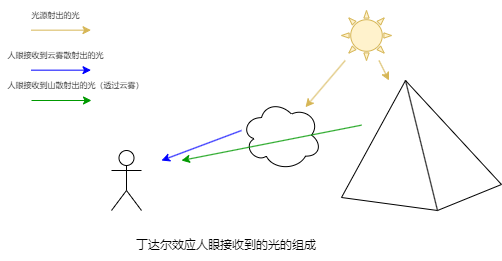

The diagram above was exported from draw.io. Its source (the exported page's mxGraphModel, read from the mxfile embedded in the PNG):
<mxGraphModel dx="915" dy="690" grid="1" gridSize="10" guides="1" tooltips="1" connect="1" arrows="1" fold="1" page="1" pageScale="1" pageWidth="827" pageHeight="1169" math="0" shadow="0">
  <root>
    <mxCell id="0" />
    <mxCell id="1" parent="0" />
    <mxCell id="QjmTDOGTk8aK5nKYVLjo-1" value="" style="shape=umlActor;verticalLabelPosition=bottom;verticalAlign=top;html=1;outlineConnect=0;" vertex="1" parent="1">
      <mxGeometry x="390" y="360" width="30" height="60" as="geometry" />
    </mxCell>
    <mxCell id="QjmTDOGTk8aK5nKYVLjo-2" value="丁达尔效应人眼接收到的光的组成" style="text;html=1;strokeColor=none;fillColor=none;align=center;verticalAlign=middle;whiteSpace=wrap;rounded=0;" vertex="1" parent="1">
      <mxGeometry x="410" y="440" width="190" height="30" as="geometry" />
    </mxCell>
    <mxCell id="QjmTDOGTk8aK5nKYVLjo-3" value="" style="verticalLabelPosition=bottom;verticalAlign=top;html=1;shape=mxgraph.basic.sun;fillColor=#fff2cc;strokeColor=#d6b656;" vertex="1" parent="1">
      <mxGeometry x="620" y="220" width="50" height="50" as="geometry" />
    </mxCell>
    <mxCell id="QjmTDOGTk8aK5nKYVLjo-4" value="" style="endArrow=classic;html=1;rounded=0;fillColor=#fff2cc;strokeColor=#d6b656;" edge="1" parent="1" source="QjmTDOGTk8aK5nKYVLjo-3" target="QjmTDOGTk8aK5nKYVLjo-6">
      <mxGeometry width="50" height="50" relative="1" as="geometry">
        <mxPoint x="560" y="400" as="sourcePoint" />
        <mxPoint x="570" y="340" as="targetPoint" />
      </mxGeometry>
    </mxCell>
    <mxCell id="QjmTDOGTk8aK5nKYVLjo-5" value="" style="endArrow=classic;html=1;rounded=0;strokeColor=#0000FF;" edge="1" parent="1">
      <mxGeometry width="50" height="50" relative="1" as="geometry">
        <mxPoint x="520" y="340" as="sourcePoint" />
        <mxPoint x="440" y="370" as="targetPoint" />
      </mxGeometry>
    </mxCell>
    <mxCell id="QjmTDOGTk8aK5nKYVLjo-6" value="" style="ellipse;shape=cloud;whiteSpace=wrap;html=1;" vertex="1" parent="1">
      <mxGeometry x="520" y="309.66" width="80" height="70" as="geometry" />
    </mxCell>
    <mxCell id="QjmTDOGTk8aK5nKYVLjo-12" value="" style="endArrow=classic;html=1;rounded=0;strokeColor=#0000FF;" edge="1" parent="1">
      <mxGeometry width="50" height="50" relative="1" as="geometry">
        <mxPoint x="309.5" y="279.65999999999997" as="sourcePoint" />
        <mxPoint x="369.5" y="279.65999999999997" as="targetPoint" />
      </mxGeometry>
    </mxCell>
    <mxCell id="QjmTDOGTk8aK5nKYVLjo-13" value="" style="endArrow=classic;html=1;rounded=0;fillColor=#fff2cc;strokeColor=#d6b656;" edge="1" parent="1">
      <mxGeometry width="50" height="50" relative="1" as="geometry">
        <mxPoint x="309.5" y="239.66" as="sourcePoint" />
        <mxPoint x="369.5" y="239.66" as="targetPoint" />
      </mxGeometry>
    </mxCell>
    <mxCell id="QjmTDOGTk8aK5nKYVLjo-14" value="光源射出的光" style="text;html=1;strokeColor=none;fillColor=none;align=center;verticalAlign=middle;whiteSpace=wrap;rounded=0;fontSize=8;" vertex="1" parent="1">
      <mxGeometry x="279" y="209.66" width="111" height="30" as="geometry" />
    </mxCell>
    <mxCell id="QjmTDOGTk8aK5nKYVLjo-15" value="人眼接收到云雾散射出的光" style="text;html=1;strokeColor=none;fillColor=none;align=center;verticalAlign=middle;whiteSpace=wrap;rounded=0;fontSize=8;" vertex="1" parent="1">
      <mxGeometry x="279" y="249.66" width="111" height="30" as="geometry" />
    </mxCell>
    <mxCell id="QjmTDOGTk8aK5nKYVLjo-16" value="" style="verticalLabelPosition=bottom;verticalAlign=top;html=1;shape=mxgraph.basic.pyramid;dx1=0.4;dx2=0.6;dy1=0.9;dy2=0.8;" vertex="1" parent="1">
      <mxGeometry x="620" y="290" width="160" height="130" as="geometry" />
    </mxCell>
    <mxCell id="QjmTDOGTk8aK5nKYVLjo-17" value="" style="endArrow=classic;html=1;rounded=0;fillColor=#fff2cc;strokeColor=#d6b656;" edge="1" parent="1" source="QjmTDOGTk8aK5nKYVLjo-3" target="QjmTDOGTk8aK5nKYVLjo-16">
      <mxGeometry width="50" height="50" relative="1" as="geometry">
        <mxPoint x="633" y="280" as="sourcePoint" />
        <mxPoint x="594" y="324" as="targetPoint" />
      </mxGeometry>
    </mxCell>
    <mxCell id="QjmTDOGTk8aK5nKYVLjo-18" value="" style="endArrow=classic;html=1;rounded=0;strokeColor=#009900;fillColor=#d5e8d4;" edge="1" parent="1">
      <mxGeometry width="50" height="50" relative="1" as="geometry">
        <mxPoint x="310" y="309.99999999999994" as="sourcePoint" />
        <mxPoint x="370" y="309.99999999999994" as="targetPoint" />
      </mxGeometry>
    </mxCell>
    <mxCell id="QjmTDOGTk8aK5nKYVLjo-19" value="人眼接收到山散射出的光（透过云雾）" style="text;html=1;strokeColor=none;fillColor=none;align=center;verticalAlign=middle;whiteSpace=wrap;rounded=0;fontSize=8;" vertex="1" parent="1">
      <mxGeometry x="279" y="279.66" width="151" height="30" as="geometry" />
    </mxCell>
    <mxCell id="QjmTDOGTk8aK5nKYVLjo-20" value="" style="endArrow=classic;html=1;rounded=0;strokeColor=#009900;" edge="1" parent="1">
      <mxGeometry width="50" height="50" relative="1" as="geometry">
        <mxPoint x="640" y="334.65999999999997" as="sourcePoint" />
        <mxPoint x="460" y="370" as="targetPoint" />
      </mxGeometry>
    </mxCell>
  </root>
</mxGraphModel>